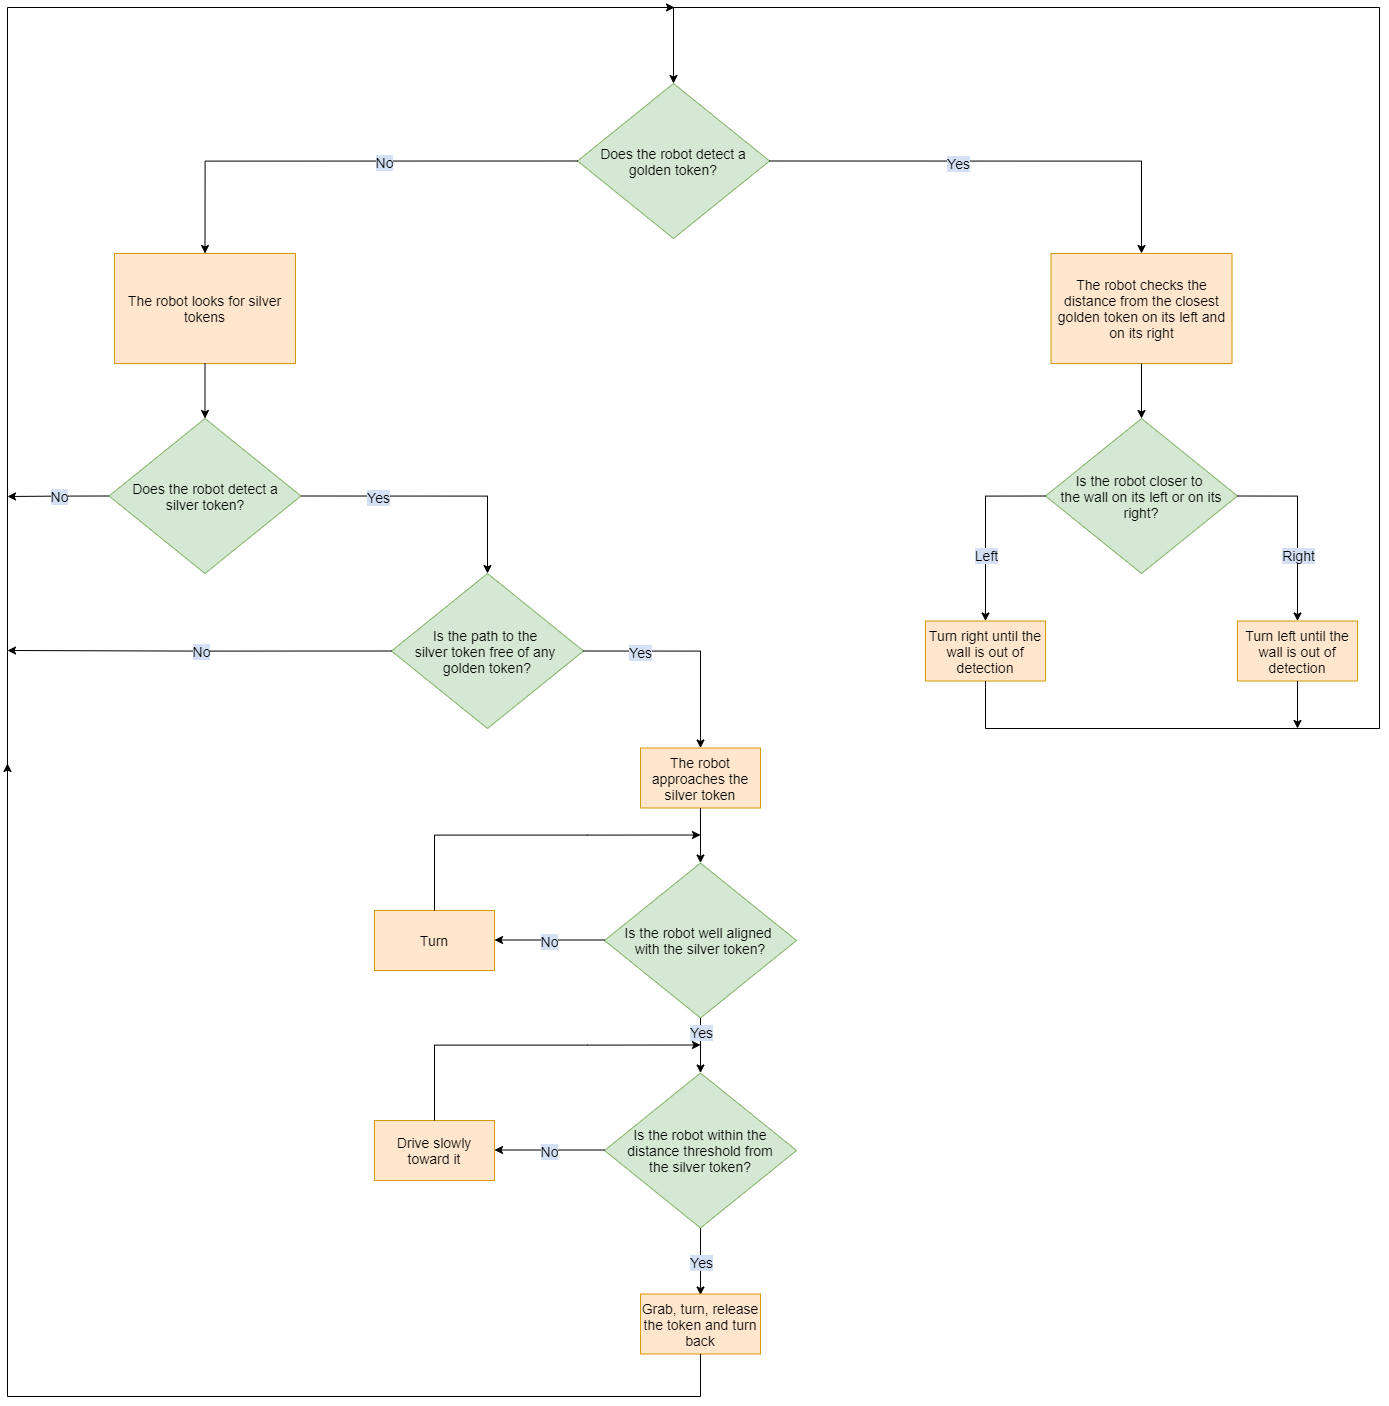

The diagram above was exported from draw.io. Its source (the exported page's mxGraphModel, read from the mxfile embedded in the PNG):
<mxGraphModel dx="2875" dy="1184" grid="0" gridSize="10" guides="1" tooltips="1" connect="1" arrows="1" fold="1" page="1" pageScale="1" pageWidth="827" pageHeight="1169" background="#FFFFFF" math="0" shadow="0">
  <root>
    <mxCell id="WIyWlLk6GJQsqaUBKTNV-0" />
    <mxCell id="WIyWlLk6GJQsqaUBKTNV-1" parent="WIyWlLk6GJQsqaUBKTNV-0" />
    <mxCell id="I4EWWP6kl_wX01YAFrIH-0" value="&lt;font style=&quot;font-size: 14px&quot;&gt;Does the robot detect a&lt;br&gt;golden token?&lt;/font&gt;" style="rhombus;whiteSpace=wrap;html=1;rounded=0;fillColor=#d5e8d4;strokeColor=#82b366;" vertex="1" parent="WIyWlLk6GJQsqaUBKTNV-1">
      <mxGeometry x="259" y="249" width="192" height="155" as="geometry" />
    </mxCell>
    <mxCell id="I4EWWP6kl_wX01YAFrIH-1" value="" style="endArrow=classic;html=1;rounded=0;edgeStyle=orthogonalEdgeStyle;entryX=0.5;entryY=0;entryDx=0;entryDy=0;exitX=1;exitY=0.5;exitDx=0;exitDy=0;" edge="1" parent="WIyWlLk6GJQsqaUBKTNV-1" source="I4EWWP6kl_wX01YAFrIH-0" target="I4EWWP6kl_wX01YAFrIH-5">
      <mxGeometry relative="1" as="geometry">
        <mxPoint x="629.5" y="329" as="sourcePoint" />
        <mxPoint x="729.5" y="329" as="targetPoint" />
        <Array as="points">
          <mxPoint x="823" y="326" />
        </Array>
      </mxGeometry>
    </mxCell>
    <mxCell id="I4EWWP6kl_wX01YAFrIH-2" value="Yes" style="edgeLabel;resizable=0;html=1;align=center;verticalAlign=middle;rounded=0;fontSize=14;labelBackgroundColor=#D4E1F5;" connectable="0" vertex="1" parent="I4EWWP6kl_wX01YAFrIH-1">
      <mxGeometry relative="1" as="geometry">
        <mxPoint x="-44" y="1" as="offset" />
      </mxGeometry>
    </mxCell>
    <mxCell id="I4EWWP6kl_wX01YAFrIH-5" value="&lt;font style=&quot;font-size: 14px&quot;&gt;The robot checks the distance from the closest golden token on its left and on its right&lt;/font&gt;" style="rounded=0;whiteSpace=wrap;html=1;fillColor=#ffe6cc;strokeColor=#d79b00;" vertex="1" parent="WIyWlLk6GJQsqaUBKTNV-1">
      <mxGeometry x="732.5" y="419" width="181" height="110" as="geometry" />
    </mxCell>
    <mxCell id="I4EWWP6kl_wX01YAFrIH-6" value="&lt;span style=&quot;font-size: 14px&quot;&gt;Is the robot closer to &lt;br&gt;the wall on its left or on its right?&lt;/span&gt;" style="rhombus;whiteSpace=wrap;html=1;rounded=0;fillColor=#d5e8d4;strokeColor=#82b366;" vertex="1" parent="WIyWlLk6GJQsqaUBKTNV-1">
      <mxGeometry x="727" y="584" width="192" height="155" as="geometry" />
    </mxCell>
    <mxCell id="I4EWWP6kl_wX01YAFrIH-7" value="" style="endArrow=classic;html=1;rounded=0;edgeStyle=orthogonalEdgeStyle;exitX=0.5;exitY=1;exitDx=0;exitDy=0;" edge="1" parent="WIyWlLk6GJQsqaUBKTNV-1" source="I4EWWP6kl_wX01YAFrIH-5" target="I4EWWP6kl_wX01YAFrIH-6">
      <mxGeometry relative="1" as="geometry">
        <mxPoint x="793.5" y="558" as="sourcePoint" />
        <mxPoint x="823.5" y="582" as="targetPoint" />
      </mxGeometry>
    </mxCell>
    <mxCell id="I4EWWP6kl_wX01YAFrIH-9" value="&lt;font style=&quot;font-size: 14px&quot;&gt;Turn right until the wall is out of detection&lt;/font&gt;" style="rounded=0;whiteSpace=wrap;html=1;fillColor=#ffe6cc;strokeColor=#d79b00;" vertex="1" parent="WIyWlLk6GJQsqaUBKTNV-1">
      <mxGeometry x="607" y="786.5" width="120" height="60" as="geometry" />
    </mxCell>
    <mxCell id="I4EWWP6kl_wX01YAFrIH-10" value="&lt;font style=&quot;font-size: 14px&quot;&gt;Turn left until the wall is out of detection&lt;/font&gt;" style="rounded=0;whiteSpace=wrap;html=1;fillColor=#ffe6cc;strokeColor=#d79b00;" vertex="1" parent="WIyWlLk6GJQsqaUBKTNV-1">
      <mxGeometry x="919" y="786.5" width="120" height="60" as="geometry" />
    </mxCell>
    <mxCell id="I4EWWP6kl_wX01YAFrIH-11" value="" style="endArrow=classic;html=1;rounded=0;edgeStyle=orthogonalEdgeStyle;exitX=0;exitY=0.5;exitDx=0;exitDy=0;entryX=0.5;entryY=0;entryDx=0;entryDy=0;" edge="1" parent="WIyWlLk6GJQsqaUBKTNV-1" source="I4EWWP6kl_wX01YAFrIH-6" target="I4EWWP6kl_wX01YAFrIH-9">
      <mxGeometry relative="1" as="geometry">
        <mxPoint x="564.5" y="615" as="sourcePoint" />
        <mxPoint x="664.5" y="615" as="targetPoint" />
      </mxGeometry>
    </mxCell>
    <mxCell id="I4EWWP6kl_wX01YAFrIH-12" value="Left" style="edgeLabel;resizable=0;html=1;align=center;verticalAlign=middle;rounded=0;fontSize=14;labelBackgroundColor=#D4E1F5;" connectable="0" vertex="1" parent="I4EWWP6kl_wX01YAFrIH-11">
      <mxGeometry relative="1" as="geometry">
        <mxPoint y="26" as="offset" />
      </mxGeometry>
    </mxCell>
    <mxCell id="I4EWWP6kl_wX01YAFrIH-13" value="" style="endArrow=classic;html=1;rounded=0;edgeStyle=orthogonalEdgeStyle;exitX=1;exitY=0.5;exitDx=0;exitDy=0;" edge="1" parent="WIyWlLk6GJQsqaUBKTNV-1" source="I4EWWP6kl_wX01YAFrIH-6" target="I4EWWP6kl_wX01YAFrIH-10">
      <mxGeometry relative="1" as="geometry">
        <mxPoint x="1036.5" y="661.5" as="sourcePoint" />
        <mxPoint x="976.5" y="826" as="targetPoint" />
      </mxGeometry>
    </mxCell>
    <mxCell id="I4EWWP6kl_wX01YAFrIH-14" value="Right" style="edgeLabel;resizable=0;html=1;align=center;verticalAlign=middle;rounded=0;fontSize=14;labelBackgroundColor=#D4E1F5;" connectable="0" vertex="1" parent="I4EWWP6kl_wX01YAFrIH-13">
      <mxGeometry relative="1" as="geometry">
        <mxPoint y="26" as="offset" />
      </mxGeometry>
    </mxCell>
    <mxCell id="I4EWWP6kl_wX01YAFrIH-15" value="" style="endArrow=classic;html=1;rounded=0;fontSize=14;edgeStyle=orthogonalEdgeStyle;exitX=0.5;exitY=1;exitDx=0;exitDy=0;entryX=0.5;entryY=0;entryDx=0;entryDy=0;" edge="1" parent="WIyWlLk6GJQsqaUBKTNV-1" source="I4EWWP6kl_wX01YAFrIH-9" target="I4EWWP6kl_wX01YAFrIH-0">
      <mxGeometry width="50" height="50" relative="1" as="geometry">
        <mxPoint x="411" y="737" as="sourcePoint" />
        <mxPoint x="357" y="173" as="targetPoint" />
        <Array as="points">
          <mxPoint x="667" y="853" />
          <mxPoint x="667" y="894" />
          <mxPoint x="1061" y="894" />
          <mxPoint x="1061" y="173" />
          <mxPoint x="355" y="173" />
        </Array>
      </mxGeometry>
    </mxCell>
    <mxCell id="I4EWWP6kl_wX01YAFrIH-18" value="" style="endArrow=classic;html=1;rounded=0;edgeStyle=orthogonalEdgeStyle;exitX=0;exitY=0.5;exitDx=0;exitDy=0;entryX=0.5;entryY=0;entryDx=0;entryDy=0;" edge="1" parent="WIyWlLk6GJQsqaUBKTNV-1" source="I4EWWP6kl_wX01YAFrIH-0" target="I4EWWP6kl_wX01YAFrIH-20">
      <mxGeometry relative="1" as="geometry">
        <mxPoint x="259" y="326" as="sourcePoint" />
        <mxPoint x="66" y="421" as="targetPoint" />
        <Array as="points">
          <mxPoint x="-114" y="326" />
        </Array>
      </mxGeometry>
    </mxCell>
    <mxCell id="I4EWWP6kl_wX01YAFrIH-19" value="No" style="edgeLabel;resizable=0;html=1;align=center;verticalAlign=middle;rounded=0;fontSize=14;labelBackgroundColor=#D4E1F5;" connectable="0" vertex="1" parent="I4EWWP6kl_wX01YAFrIH-18">
      <mxGeometry relative="1" as="geometry">
        <mxPoint x="38" as="offset" />
      </mxGeometry>
    </mxCell>
    <mxCell id="I4EWWP6kl_wX01YAFrIH-20" value="&lt;font style=&quot;font-size: 14px&quot;&gt;The robot looks for silver tokens&lt;/font&gt;" style="rounded=0;whiteSpace=wrap;html=1;fillColor=#ffe6cc;strokeColor=#d79b00;" vertex="1" parent="WIyWlLk6GJQsqaUBKTNV-1">
      <mxGeometry x="-204" y="419" width="181" height="110" as="geometry" />
    </mxCell>
    <mxCell id="I4EWWP6kl_wX01YAFrIH-21" value="&lt;font style=&quot;font-size: 14px&quot;&gt;Does the robot detect a&lt;br&gt;silver token?&lt;/font&gt;" style="rhombus;whiteSpace=wrap;html=1;rounded=0;fillColor=#d5e8d4;strokeColor=#82b366;" vertex="1" parent="WIyWlLk6GJQsqaUBKTNV-1">
      <mxGeometry x="-209.5" y="584" width="192" height="155" as="geometry" />
    </mxCell>
    <mxCell id="I4EWWP6kl_wX01YAFrIH-22" value="" style="endArrow=classic;html=1;rounded=0;edgeStyle=orthogonalEdgeStyle;exitX=0.5;exitY=1;exitDx=0;exitDy=0;" edge="1" parent="WIyWlLk6GJQsqaUBKTNV-1" target="I4EWWP6kl_wX01YAFrIH-21" source="I4EWWP6kl_wX01YAFrIH-20">
      <mxGeometry relative="1" as="geometry">
        <mxPoint x="-113" y="530" as="sourcePoint" />
        <mxPoint x="-118.5" y="593.51" as="targetPoint" />
      </mxGeometry>
    </mxCell>
    <mxCell id="I4EWWP6kl_wX01YAFrIH-23" value="" style="endArrow=classic;html=1;rounded=0;fontSize=14;edgeStyle=orthogonalEdgeStyle;exitX=0.5;exitY=1;exitDx=0;exitDy=0;" edge="1" parent="WIyWlLk6GJQsqaUBKTNV-1" source="I4EWWP6kl_wX01YAFrIH-10">
      <mxGeometry width="50" height="50" relative="1" as="geometry">
        <mxPoint x="949" y="870" as="sourcePoint" />
        <mxPoint x="979" y="894" as="targetPoint" />
      </mxGeometry>
    </mxCell>
    <mxCell id="I4EWWP6kl_wX01YAFrIH-30" value="" style="endArrow=classic;html=1;rounded=0;fontSize=14;edgeStyle=orthogonalEdgeStyle;exitX=1;exitY=0.5;exitDx=0;exitDy=0;entryX=0.5;entryY=0;entryDx=0;entryDy=0;" edge="1" parent="WIyWlLk6GJQsqaUBKTNV-1" source="I4EWWP6kl_wX01YAFrIH-21" target="I4EWWP6kl_wX01YAFrIH-32">
      <mxGeometry relative="1" as="geometry">
        <mxPoint x="-15" y="686" as="sourcePoint" />
        <mxPoint x="170.99999999999955" y="778" as="targetPoint" />
      </mxGeometry>
    </mxCell>
    <mxCell id="I4EWWP6kl_wX01YAFrIH-31" value="Yes" style="edgeLabel;resizable=0;html=1;align=center;verticalAlign=middle;rounded=0;fontSize=14;labelBackgroundColor=#D4E1F5;" connectable="0" vertex="1" parent="I4EWWP6kl_wX01YAFrIH-30">
      <mxGeometry relative="1" as="geometry">
        <mxPoint x="-55" as="offset" />
      </mxGeometry>
    </mxCell>
    <mxCell id="I4EWWP6kl_wX01YAFrIH-32" value="&lt;span style=&quot;font-size: 14px&quot;&gt;Is the path to the &lt;br&gt;silver token free of any &lt;br&gt;golden token?&lt;/span&gt;" style="rhombus;whiteSpace=wrap;html=1;rounded=0;fillColor=#d5e8d4;strokeColor=#82b366;" vertex="1" parent="WIyWlLk6GJQsqaUBKTNV-1">
      <mxGeometry x="73" y="739" width="192" height="155" as="geometry" />
    </mxCell>
    <mxCell id="I4EWWP6kl_wX01YAFrIH-33" value="" style="endArrow=classic;html=1;rounded=0;fontSize=14;edgeStyle=orthogonalEdgeStyle;exitX=1;exitY=0.5;exitDx=0;exitDy=0;entryX=0.5;entryY=0;entryDx=0;entryDy=0;" edge="1" parent="WIyWlLk6GJQsqaUBKTNV-1" source="I4EWWP6kl_wX01YAFrIH-32" target="I4EWWP6kl_wX01YAFrIH-35">
      <mxGeometry relative="1" as="geometry">
        <mxPoint x="265" y="816.07" as="sourcePoint" />
        <mxPoint x="365" y="816.07" as="targetPoint" />
        <Array as="points">
          <mxPoint x="382" y="816.5" />
        </Array>
      </mxGeometry>
    </mxCell>
    <mxCell id="I4EWWP6kl_wX01YAFrIH-34" value="Yes" style="edgeLabel;resizable=0;html=1;align=center;verticalAlign=middle;rounded=0;fontSize=14;labelBackgroundColor=#D4E1F5;" connectable="0" vertex="1" parent="I4EWWP6kl_wX01YAFrIH-33">
      <mxGeometry relative="1" as="geometry">
        <mxPoint x="-50" as="offset" />
      </mxGeometry>
    </mxCell>
    <mxCell id="I4EWWP6kl_wX01YAFrIH-35" value="The robot approaches the silver token" style="rounded=0;whiteSpace=wrap;html=1;fontSize=14;fillColor=#ffe6cc;strokeColor=#d79b00;" vertex="1" parent="WIyWlLk6GJQsqaUBKTNV-1">
      <mxGeometry x="322" y="913.5" width="120" height="60" as="geometry" />
    </mxCell>
    <mxCell id="I4EWWP6kl_wX01YAFrIH-36" value="&lt;span style=&quot;font-size: 14px&quot;&gt;Is the robot well aligned &lt;br&gt;with the silver token?&lt;/span&gt;" style="rhombus;whiteSpace=wrap;html=1;rounded=0;fillColor=#d5e8d4;strokeColor=#82b366;" vertex="1" parent="WIyWlLk6GJQsqaUBKTNV-1">
      <mxGeometry x="286" y="1028.5" width="192" height="155" as="geometry" />
    </mxCell>
    <mxCell id="I4EWWP6kl_wX01YAFrIH-37" value="" style="endArrow=classic;html=1;rounded=0;edgeStyle=orthogonalEdgeStyle;exitX=0.5;exitY=1;exitDx=0;exitDy=0;" edge="1" parent="WIyWlLk6GJQsqaUBKTNV-1">
      <mxGeometry relative="1" as="geometry">
        <mxPoint x="381.95" y="973.5" as="sourcePoint" />
        <mxPoint x="381.95" y="1028.5000000000005" as="targetPoint" />
        <Array as="points">
          <mxPoint x="381.95" y="1005.5" />
          <mxPoint x="381.95" y="1005.5" />
        </Array>
      </mxGeometry>
    </mxCell>
    <mxCell id="I4EWWP6kl_wX01YAFrIH-41" value="&lt;font style=&quot;font-size: 14px&quot;&gt;Turn&lt;/font&gt;" style="rounded=0;whiteSpace=wrap;html=1;fillColor=#ffe6cc;strokeColor=#d79b00;" vertex="1" parent="WIyWlLk6GJQsqaUBKTNV-1">
      <mxGeometry x="56" y="1076" width="120" height="60" as="geometry" />
    </mxCell>
    <mxCell id="I4EWWP6kl_wX01YAFrIH-42" value="" style="endArrow=classic;html=1;rounded=0;fontSize=14;edgeStyle=orthogonalEdgeStyle;exitX=0.5;exitY=0;exitDx=0;exitDy=0;" edge="1" parent="WIyWlLk6GJQsqaUBKTNV-1" source="I4EWWP6kl_wX01YAFrIH-41">
      <mxGeometry width="50" height="50" relative="1" as="geometry">
        <mxPoint x="660" y="904.5" as="sourcePoint" />
        <mxPoint x="382" y="1000.5" as="targetPoint" />
        <Array as="points">
          <mxPoint x="116" y="1000.5" />
          <mxPoint x="269" y="1000.5" />
        </Array>
      </mxGeometry>
    </mxCell>
    <mxCell id="I4EWWP6kl_wX01YAFrIH-43" value="" style="endArrow=classic;html=1;rounded=0;fontSize=14;edgeStyle=orthogonalEdgeStyle;exitX=0.5;exitY=1;exitDx=0;exitDy=0;" edge="1" parent="WIyWlLk6GJQsqaUBKTNV-1">
      <mxGeometry relative="1" as="geometry">
        <mxPoint x="382" y="1390.5000000000002" as="sourcePoint" />
        <mxPoint x="382" y="1460.5" as="targetPoint" />
      </mxGeometry>
    </mxCell>
    <mxCell id="I4EWWP6kl_wX01YAFrIH-44" value="Yes" style="edgeLabel;resizable=0;html=1;align=center;verticalAlign=middle;rounded=0;fontSize=14;labelBackgroundColor=#D4E1F5;" connectable="0" vertex="1" parent="I4EWWP6kl_wX01YAFrIH-43">
      <mxGeometry relative="1" as="geometry" />
    </mxCell>
    <mxCell id="I4EWWP6kl_wX01YAFrIH-45" value="&lt;font style=&quot;font-size: 14px&quot;&gt;Grab, turn, release the token and turn back&lt;/font&gt;" style="rounded=0;whiteSpace=wrap;html=1;fillColor=#ffe6cc;strokeColor=#d79b00;" vertex="1" parent="WIyWlLk6GJQsqaUBKTNV-1">
      <mxGeometry x="322" y="1459.5" width="120" height="60" as="geometry" />
    </mxCell>
    <mxCell id="I4EWWP6kl_wX01YAFrIH-46" value="&lt;span style=&quot;font-size: 14px&quot;&gt;Is the robot within the&lt;br&gt;distance threshold from the&amp;nbsp;silver token?&lt;/span&gt;" style="rhombus;whiteSpace=wrap;html=1;rounded=0;fillColor=#d5e8d4;strokeColor=#82b366;" vertex="1" parent="WIyWlLk6GJQsqaUBKTNV-1">
      <mxGeometry x="286" y="1238.5" width="192" height="155" as="geometry" />
    </mxCell>
    <mxCell id="I4EWWP6kl_wX01YAFrIH-48" value="" style="endArrow=classic;html=1;rounded=0;fontSize=14;edgeStyle=orthogonalEdgeStyle;exitX=0.5;exitY=1;exitDx=0;exitDy=0;entryX=0.5;entryY=0;entryDx=0;entryDy=0;" edge="1" parent="WIyWlLk6GJQsqaUBKTNV-1" source="I4EWWP6kl_wX01YAFrIH-36" target="I4EWWP6kl_wX01YAFrIH-46">
      <mxGeometry relative="1" as="geometry">
        <mxPoint x="433" y="1091.5" as="sourcePoint" />
        <mxPoint x="533" y="1091.5" as="targetPoint" />
      </mxGeometry>
    </mxCell>
    <mxCell id="I4EWWP6kl_wX01YAFrIH-49" value="Yes" style="edgeLabel;resizable=0;html=1;align=center;verticalAlign=middle;rounded=0;fontSize=14;labelBackgroundColor=#D4E1F5;" connectable="0" vertex="1" parent="I4EWWP6kl_wX01YAFrIH-48">
      <mxGeometry relative="1" as="geometry">
        <mxPoint y="-15" as="offset" />
      </mxGeometry>
    </mxCell>
    <mxCell id="I4EWWP6kl_wX01YAFrIH-60" value="" style="endArrow=classic;html=1;rounded=0;fontSize=14;edgeStyle=orthogonalEdgeStyle;exitX=1;exitY=0.5;exitDx=0;exitDy=0;" edge="1" parent="WIyWlLk6GJQsqaUBKTNV-1">
      <mxGeometry relative="1" as="geometry">
        <mxPoint x="286" y="1105.5" as="sourcePoint" />
        <mxPoint x="176" y="1105.5" as="targetPoint" />
      </mxGeometry>
    </mxCell>
    <mxCell id="I4EWWP6kl_wX01YAFrIH-61" value="No" style="edgeLabel;resizable=0;html=1;align=center;verticalAlign=middle;rounded=0;fontSize=14;labelBackgroundColor=#D4E1F5;" connectable="0" vertex="1" parent="I4EWWP6kl_wX01YAFrIH-60">
      <mxGeometry relative="1" as="geometry" />
    </mxCell>
    <mxCell id="I4EWWP6kl_wX01YAFrIH-62" value="&lt;span style=&quot;font-size: 14px&quot;&gt;Drive slowly toward it&lt;/span&gt;" style="rounded=0;whiteSpace=wrap;html=1;fillColor=#ffe6cc;strokeColor=#d79b00;" vertex="1" parent="WIyWlLk6GJQsqaUBKTNV-1">
      <mxGeometry x="56" y="1286" width="120" height="60" as="geometry" />
    </mxCell>
    <mxCell id="I4EWWP6kl_wX01YAFrIH-63" value="" style="endArrow=classic;html=1;rounded=0;fontSize=14;edgeStyle=orthogonalEdgeStyle;exitX=0.5;exitY=0;exitDx=0;exitDy=0;" edge="1" parent="WIyWlLk6GJQsqaUBKTNV-1" source="I4EWWP6kl_wX01YAFrIH-62">
      <mxGeometry width="50" height="50" relative="1" as="geometry">
        <mxPoint x="660" y="1114.5" as="sourcePoint" />
        <mxPoint x="382" y="1210.4999999999998" as="targetPoint" />
        <Array as="points">
          <mxPoint x="116" y="1210.5" />
          <mxPoint x="269" y="1210.5" />
        </Array>
      </mxGeometry>
    </mxCell>
    <mxCell id="I4EWWP6kl_wX01YAFrIH-64" value="" style="endArrow=classic;html=1;rounded=0;fontSize=14;edgeStyle=orthogonalEdgeStyle;exitX=1;exitY=0.5;exitDx=0;exitDy=0;" edge="1" parent="WIyWlLk6GJQsqaUBKTNV-1">
      <mxGeometry relative="1" as="geometry">
        <mxPoint x="286" y="1315.4999999999998" as="sourcePoint" />
        <mxPoint x="176" y="1315.4999999999998" as="targetPoint" />
      </mxGeometry>
    </mxCell>
    <mxCell id="I4EWWP6kl_wX01YAFrIH-65" value="No" style="edgeLabel;resizable=0;html=1;align=center;verticalAlign=middle;rounded=0;fontSize=14;labelBackgroundColor=#D4E1F5;" connectable="0" vertex="1" parent="I4EWWP6kl_wX01YAFrIH-64">
      <mxGeometry relative="1" as="geometry" />
    </mxCell>
    <mxCell id="I4EWWP6kl_wX01YAFrIH-69" value="" style="endArrow=classic;html=1;rounded=0;fontSize=14;edgeStyle=orthogonalEdgeStyle;" edge="1" parent="WIyWlLk6GJQsqaUBKTNV-1">
      <mxGeometry relative="1" as="geometry">
        <mxPoint x="-311" y="934" as="sourcePoint" />
        <mxPoint x="356" y="173" as="targetPoint" />
        <Array as="points">
          <mxPoint x="-311" y="817" />
          <mxPoint x="-311" y="173" />
          <mxPoint x="347" y="173" />
        </Array>
      </mxGeometry>
    </mxCell>
    <mxCell id="I4EWWP6kl_wX01YAFrIH-71" value="" style="endArrow=classic;html=1;rounded=0;fontSize=14;edgeStyle=orthogonalEdgeStyle;exitX=0;exitY=0.5;exitDx=0;exitDy=0;" edge="1" parent="WIyWlLk6GJQsqaUBKTNV-1" source="I4EWWP6kl_wX01YAFrIH-21">
      <mxGeometry relative="1" as="geometry">
        <mxPoint x="-63" y="580" as="sourcePoint" />
        <mxPoint x="-311" y="662" as="targetPoint" />
      </mxGeometry>
    </mxCell>
    <mxCell id="I4EWWP6kl_wX01YAFrIH-72" value="No" style="edgeLabel;resizable=0;html=1;align=center;verticalAlign=middle;rounded=0;fontSize=14;labelBackgroundColor=#D4E1F5;" connectable="0" vertex="1" parent="I4EWWP6kl_wX01YAFrIH-71">
      <mxGeometry relative="1" as="geometry" />
    </mxCell>
    <mxCell id="I4EWWP6kl_wX01YAFrIH-73" value="" style="endArrow=classic;html=1;rounded=0;fontSize=14;edgeStyle=orthogonalEdgeStyle;exitX=0.5;exitY=1;exitDx=0;exitDy=0;" edge="1" parent="WIyWlLk6GJQsqaUBKTNV-1" source="I4EWWP6kl_wX01YAFrIH-45">
      <mxGeometry width="50" height="50" relative="1" as="geometry">
        <mxPoint x="376" y="1562" as="sourcePoint" />
        <mxPoint x="-311" y="929" as="targetPoint" />
        <Array as="points">
          <mxPoint x="382" y="1562" />
          <mxPoint x="-311" y="1562" />
        </Array>
      </mxGeometry>
    </mxCell>
    <mxCell id="I4EWWP6kl_wX01YAFrIH-77" value="" style="endArrow=classic;html=1;rounded=0;fontSize=14;edgeStyle=orthogonalEdgeStyle;exitX=0;exitY=0.5;exitDx=0;exitDy=0;" edge="1" parent="WIyWlLk6GJQsqaUBKTNV-1" source="I4EWWP6kl_wX01YAFrIH-32">
      <mxGeometry relative="1" as="geometry">
        <mxPoint x="-108" y="816.08" as="sourcePoint" />
        <mxPoint x="-311" y="816" as="targetPoint" />
      </mxGeometry>
    </mxCell>
    <mxCell id="I4EWWP6kl_wX01YAFrIH-78" value="No" style="edgeLabel;resizable=0;html=1;align=center;verticalAlign=middle;rounded=0;fontSize=14;labelBackgroundColor=#D4E1F5;" connectable="0" vertex="1" parent="I4EWWP6kl_wX01YAFrIH-77">
      <mxGeometry relative="1" as="geometry" />
    </mxCell>
  </root>
</mxGraphModel>